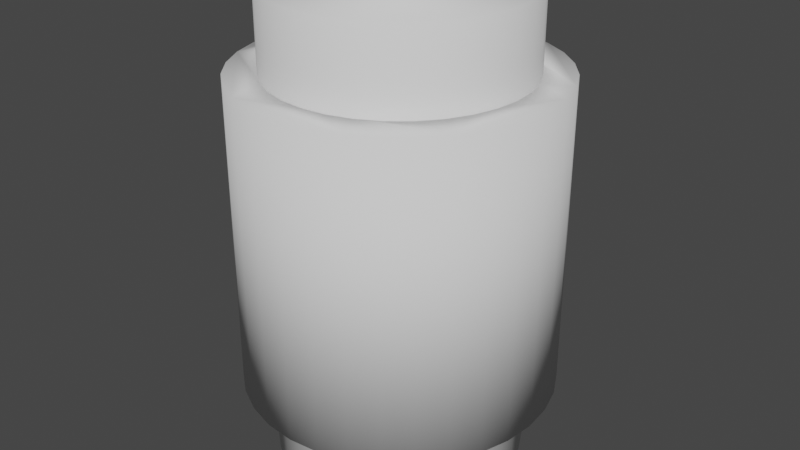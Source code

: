 # Source: Tube.blend  (saved by Blender 2.91.10; exported with 4.5.12 LTS)
import bpy
from mathutils import Matrix  # noqa: F401  (used for matrix-valued properties, if any)

bpy.ops.wm.read_factory_settings(use_empty=True)
scene = bpy.context.scene
scene.name = 'Scene'

# ---- collections
col_collection = bpy.data.collections.new('Collection'); scene.collection.children.link(col_collection)

# ---- world
world_world = bpy.data.worlds.new('World'); scene.world = world_world
world_world.use_nodes = True; world_world.node_tree.nodes.clear()
_N = world_world.node_tree.nodes; _L = world_world.node_tree.links
n0 = _N.new('ShaderNodeOutputWorld'); n0.name = 'World Output'; n0.location = (300, 300)
n1 = _N.new('ShaderNodeBackground'); n1.name = 'Background'; n1.location = (10, 300)
n1.inputs[0].default_value = (0.05088, 0.05088, 0.05088, 1.0)
_L.new(n1.outputs[0], n0.inputs[0])
n0.is_active_output = True
world_world.color = (0.05088, 0.05088, 0.05088)
world_world.use_sun_shadow = False
world_world.sun_shadow_jitter_overblur = 0.0

# ---- meshes
me_cylinder_001 = bpy.data.meshes.new('Cylinder.001')
me_cylinder_001.from_pydata([(0.0, 1.0, -1.0), (0.0, 1.0, 1.0), (0.1951, 0.9808, -1.0), (0.1951, 0.9808, 1.0), (0.3827, 0.9239, -1.0), (0.3827, 0.9239, 1.0), (0.5556, 0.8315, -1.0), (0.5556, 0.8315, 1.0), (0.7071, 0.7071, -1.0), (0.7071, 0.7071, 1.0), (0.8315, 0.5556, -1.0), (0.8315, 0.5556, 1.0), (0.9239, 0.3827, -1.0), (0.9239, 0.3827, 1.0), (0.9808, 0.1951, -1.0), (0.9808, 0.1951, 1.0), (1.0, 7.55e-08, -1.0), (1.0, 7.55e-08, 1.0), (0.9808, -0.1951, -1.0), (0.9808, -0.1951, 1.0), (0.9239, -0.3827, -1.0), (0.9239, -0.3827, 1.0), (0.8315, -0.5556, -1.0), (0.8315, -0.5556, 1.0), (0.7071, -0.7071, -1.0), (0.7071, -0.7071, 1.0), (0.5556, -0.8315, -1.0), (0.5556, -0.8315, 1.0), (0.3827, -0.9239, -1.0), (0.3827, -0.9239, 1.0), (0.1951, -0.9808, -1.0), (0.1951, -0.9808, 1.0), (-3.258e-07, -1.0, -1.0), (-3.258e-07, -1.0, 1.0), (-0.1951, -0.9808, -1.0), (-0.1951, -0.9808, 1.0), (-0.3827, -0.9239, -1.0), (-0.3827, -0.9239, 1.0), (-0.5556, -0.8315, -1.0), (-0.5556, -0.8315, 1.0), (-0.7071, -0.7071, -1.0), (-0.7071, -0.7071, 1.0), (-0.8315, -0.5556, -1.0), (-0.8315, -0.5556, 1.0), (-0.9239, -0.3827, -1.0), (-0.9239, -0.3827, 1.0), (-0.9808, -0.1951, -1.0), (-0.9808, -0.1951, 1.0), (-1.0, 9.656e-07, -1.0), (-1.0, 9.656e-07, 1.0), (-0.9808, 0.1951, -1.0), (-0.9808, 0.1951, 1.0), (-0.9239, 0.3827, -1.0), (-0.9239, 0.3827, 1.0), (-0.8315, 0.5556, -1.0), (-0.8315, 0.5556, 1.0), (-0.7071, 0.7071, -1.0), (-0.7071, 0.7071, 1.0), (-0.5556, 0.8315, -1.0), (-0.5556, 0.8315, 1.0), (-0.3827, 0.9239, -1.0), (-0.3827, 0.9239, 1.0), (-0.1951, 0.9808, -1.0), (-0.1951, 0.9808, 1.0)], [], [(0, 1, 3, 2), (2, 3, 5, 4), (4, 5, 7, 6), (6, 7, 9, 8), (8, 9, 11, 10), (10, 11, 13, 12), (12, 13, 15, 14), (14, 15, 17, 16), (16, 17, 19, 18), (18, 19, 21, 20), (20, 21, 23, 22), (22, 23, 25, 24), (24, 25, 27, 26), (26, 27, 29, 28), (28, 29, 31, 30), (30, 31, 33, 32), (32, 33, 35, 34), (34, 35, 37, 36), (36, 37, 39, 38), (38, 39, 41, 40), (40, 41, 43, 42), (42, 43, 45, 44), (44, 45, 47, 46), (46, 47, 49, 48), (48, 49, 51, 50), (50, 51, 53, 52), (52, 53, 55, 54), (54, 55, 57, 56), (56, 57, 59, 58), (58, 59, 61, 60), (3, 1, 63, 61, 59, 57, 55, 53, 51, 49, 47, 45, 43, 41, 39, 37, 35, 33, 31, 29, 27, 25, 23, 21, 19, 17, 15, 13, 11, 9, 7, 5), (60, 61, 63, 62), (62, 63, 1, 0), (0, 2, 4, 6, 8, 10, 12, 14, 16, 18, 20, 22, 24, 26, 28, 30, 32, 34, 36, 38, 40, 42, 44, 46, 48, 50, 52, 54, 56, 58, 60, 62)])
me_cylinder_001.polygons.foreach_set('use_smooth', [True] * 34)
_uv = me_cylinder_001.uv_layers.new(name='UVMap')
_uv.uv.foreach_set('vector', [1.0, 0.5, 1.0, 1.0, 0.9688, 1.0, 0.9688, 0.5, 0.9688, 0.5, 0.9688, 1.0, 0.9375, 1.0, 0.9375, 0.5, 0.9375, 0.5, 0.9375, 1.0, 0.9062, 1.0, 0.9062, 0.5, 0.9062, 0.5, 0.9062, 1.0, 0.875, 1.0, 0.875, 0.5, 0.875, 0.5, 0.875, 1.0, 0.8438, 1.0, 0.8438, 0.5, 0.8438, 0.5, 0.8438, 1.0, 0.8125, 1.0, 0.8125, 0.5, 0.8125, 0.5, 0.8125, 1.0, 0.7812, 1.0, 0.7812, 0.5, 0.7812, 0.5, 0.7812, 1.0, 0.75, 1.0, 0.75, 0.5, 0.75, 0.5, 0.75, 1.0, 0.7188, 1.0, 0.7188, 0.5, 0.7188, 0.5, 0.7188, 1.0, 0.6875, 1.0, 0.6875, 0.5, 0.6875, 0.5, 0.6875, 1.0, 0.6562, 1.0, 0.6562, 0.5, 0.6562, 0.5, 0.6562, 1.0, 0.625, 1.0, 0.625, 0.5, 0.625, 0.5, 0.625, 1.0, 0.5938, 1.0, 0.5938, 0.5, 0.5938, 0.5, 0.5938, 1.0, 0.5625, 1.0, 0.5625, 0.5, 0.5625, 0.5, 0.5625, 1.0, 0.5312, 1.0, 0.5312, 0.5, 0.5312, 0.5, 0.5312, 1.0, 0.5, 1.0, 0.5, 0.5, 0.5, 0.5, 0.5, 1.0, 0.4688, 1.0, 0.4688, 0.5, 0.4688, 0.5, 0.4688, 1.0, 0.4375, 1.0, 0.4375, 0.5, 0.4375, 0.5, 0.4375, 1.0, 0.4062, 1.0, 0.4062, 0.5, 0.4062, 0.5, 0.4062, 1.0, 0.375, 1.0, 0.375, 0.5, 0.375, 0.5, 0.375, 1.0, 0.3438, 1.0, 0.3438, 0.5, 0.3438, 0.5, 0.3438, 1.0, 0.3125, 1.0, 0.3125, 0.5, 0.3125, 0.5, 0.3125, 1.0, 0.2812, 1.0, 0.2812, 0.5, 0.2812, 0.5, 0.2812, 1.0, 0.25, 1.0, 0.25, 0.5, 0.25, 0.5, 0.25, 1.0, 0.2188, 1.0, 0.2188, 0.5, 0.2188, 0.5, 0.2188, 1.0, 0.1875, 1.0, 0.1875, 0.5, 0.1875, 0.5, 0.1875, 1.0, 0.1562, 1.0, 0.1562, 0.5, 0.1562, 0.5, 0.1562, 1.0, 0.125, 1.0, 0.125, 0.5, 0.125, 0.5, 0.125, 1.0, 0.09375, 1.0, 0.09375, 0.5, 0.09375, 0.5, 0.09375, 1.0, 0.0625, 1.0, 0.0625, 0.5, 0.2968, 0.4854, 0.25, 0.49, 0.2032, 0.4854, 0.1582, 0.4717, 0.1167, 0.4496, 0.08029, 0.4197, 0.05045, 0.3833, 0.02827, 0.3418, 0.01461, 0.2968, 0.01, 0.25, 0.01461, 0.2032, 0.02827, 0.1582, 0.05045, 0.1167, 0.08029, 0.08029, 0.1167, 0.05045, 0.1582, 0.02827, 0.2032, 0.01461, 0.25, 0.01, 0.2968, 0.01461, 0.3418, 0.02827, 0.3833, 0.05045, 0.4197, 0.08029, 0.4496, 0.1167, 0.4717, 0.1582, 0.4854, 0.2032, 0.49, 0.25, 0.4854, 0.2968, 0.4717, 0.3418, 0.4496, 0.3833, 0.4197, 0.4197, 0.3833, 0.4496, 0.3418, 0.4717, 0.0625, 0.5, 0.0625, 1.0, 0.03125, 1.0, 0.03125, 0.5, 0.03125, 0.5, 0.03125, 1.0, 0.0, 1.0, 0.0, 0.5, 0.75, 0.49, 0.7968, 0.4854, 0.8418, 0.4717, 0.8833, 0.4496, 0.9197, 0.4197, 0.9496, 0.3833, 0.9717, 0.3418, 0.9854, 0.2968, 0.99, 0.25, 0.9854, 0.2032, 0.9717, 0.1582, 0.9496, 0.1167, 0.9197, 0.08029, 0.8833, 0.05045, 0.8418, 0.02827, 0.7968, 0.01461, 0.75, 0.01, 0.7032, 0.01461, 0.6582, 0.02827, 0.6167, 0.05045, 0.5803, 0.08029, 0.5504, 0.1167, 0.5283, 0.1582, 0.5146, 0.2032, 0.51, 0.25, 0.5146, 0.2968, 0.5283, 0.3418, 0.5504, 0.3833, 0.5803, 0.4197, 0.6167, 0.4496, 0.6582, 0.4717, 0.7032, 0.4854])
me_cylinder_001.use_remesh_fix_poles = True
me_cylinder_001.use_remesh_preserve_attributes = False
me_cylinder_001.use_mirror_vertex_groups = False
me_cylinder_001.update()
me_cylinder_002 = bpy.data.meshes.new('Cylinder.002')
me_cylinder_002.from_pydata([(0.0, 1.0, -1.0), (0.0, 1.0, 1.0), (0.1951, 0.9808, -1.0), (0.1951, 0.9808, 1.0), (0.3827, 0.9239, -1.0), (0.3827, 0.9239, 1.0), (0.5556, 0.8315, -1.0), (0.5556, 0.8315, 1.0), (0.7071, 0.7071, -1.0), (0.7071, 0.7071, 1.0), (0.8315, 0.5556, -1.0), (0.8315, 0.5556, 1.0), (0.9239, 0.3827, -1.0), (0.9239, 0.3827, 1.0), (0.9808, 0.1951, -1.0), (0.9808, 0.1951, 1.0), (1.0, 7.55e-08, -1.0), (1.0, 7.55e-08, 1.0), (0.9808, -0.1951, -1.0), (0.9808, -0.1951, 1.0), (0.9239, -0.3827, -1.0), (0.9239, -0.3827, 1.0), (0.8315, -0.5556, -1.0), (0.8315, -0.5556, 1.0), (0.7071, -0.7071, -1.0), (0.7071, -0.7071, 1.0), (0.5556, -0.8315, -1.0), (0.5556, -0.8315, 1.0), (0.3827, -0.9239, -1.0), (0.3827, -0.9239, 1.0), (0.1951, -0.9808, -1.0), (0.1951, -0.9808, 1.0), (-3.258e-07, -1.0, -1.0), (-3.258e-07, -1.0, 1.0), (-0.1951, -0.9808, -1.0), (-0.1951, -0.9808, 1.0), (-0.3827, -0.9239, -1.0), (-0.3827, -0.9239, 1.0), (-0.5556, -0.8315, -1.0), (-0.5556, -0.8315, 1.0), (-0.7071, -0.7071, -1.0), (-0.7071, -0.7071, 1.0), (-0.8315, -0.5556, -1.0), (-0.8315, -0.5556, 1.0), (-0.9239, -0.3827, -1.0), (-0.9239, -0.3827, 1.0), (-0.9808, -0.1951, -1.0), (-0.9808, -0.1951, 1.0), (-1.0, 9.656e-07, -1.0), (-1.0, 9.656e-07, 1.0), (-0.9808, 0.1951, -1.0), (-0.9808, 0.1951, 1.0), (-0.9239, 0.3827, -1.0), (-0.9239, 0.3827, 1.0), (-0.8315, 0.5556, -1.0), (-0.8315, 0.5556, 1.0), (-0.7071, 0.7071, -1.0), (-0.7071, 0.7071, 1.0), (-0.5556, 0.8315, -1.0), (-0.5556, 0.8315, 1.0), (-0.3827, 0.9239, -1.0), (-0.3827, 0.9239, 1.0), (-0.1951, 0.9808, -1.0), (-0.1951, 0.9808, 1.0)], [], [(0, 1, 3, 2), (2, 3, 5, 4), (4, 5, 7, 6), (6, 7, 9, 8), (8, 9, 11, 10), (10, 11, 13, 12), (12, 13, 15, 14), (14, 15, 17, 16), (16, 17, 19, 18), (18, 19, 21, 20), (20, 21, 23, 22), (22, 23, 25, 24), (24, 25, 27, 26), (26, 27, 29, 28), (28, 29, 31, 30), (30, 31, 33, 32), (32, 33, 35, 34), (34, 35, 37, 36), (36, 37, 39, 38), (38, 39, 41, 40), (40, 41, 43, 42), (42, 43, 45, 44), (44, 45, 47, 46), (46, 47, 49, 48), (48, 49, 51, 50), (50, 51, 53, 52), (52, 53, 55, 54), (54, 55, 57, 56), (56, 57, 59, 58), (58, 59, 61, 60), (3, 1, 63, 61, 59, 57, 55, 53, 51, 49, 47, 45, 43, 41, 39, 37, 35, 33, 31, 29, 27, 25, 23, 21, 19, 17, 15, 13, 11, 9, 7, 5), (60, 61, 63, 62), (62, 63, 1, 0), (0, 2, 4, 6, 8, 10, 12, 14, 16, 18, 20, 22, 24, 26, 28, 30, 32, 34, 36, 38, 40, 42, 44, 46, 48, 50, 52, 54, 56, 58, 60, 62)])
me_cylinder_002.polygons.foreach_set('use_smooth', [True] * 34)
_uv = me_cylinder_002.uv_layers.new(name='UVMap')
_uv.uv.foreach_set('vector', [1.0, 0.5, 1.0, 1.0, 0.9688, 1.0, 0.9688, 0.5, 0.9688, 0.5, 0.9688, 1.0, 0.9375, 1.0, 0.9375, 0.5, 0.9375, 0.5, 0.9375, 1.0, 0.9062, 1.0, 0.9062, 0.5, 0.9062, 0.5, 0.9062, 1.0, 0.875, 1.0, 0.875, 0.5, 0.875, 0.5, 0.875, 1.0, 0.8438, 1.0, 0.8438, 0.5, 0.8438, 0.5, 0.8438, 1.0, 0.8125, 1.0, 0.8125, 0.5, 0.8125, 0.5, 0.8125, 1.0, 0.7812, 1.0, 0.7812, 0.5, 0.7812, 0.5, 0.7812, 1.0, 0.75, 1.0, 0.75, 0.5, 0.75, 0.5, 0.75, 1.0, 0.7188, 1.0, 0.7188, 0.5, 0.7188, 0.5, 0.7188, 1.0, 0.6875, 1.0, 0.6875, 0.5, 0.6875, 0.5, 0.6875, 1.0, 0.6562, 1.0, 0.6562, 0.5, 0.6562, 0.5, 0.6562, 1.0, 0.625, 1.0, 0.625, 0.5, 0.625, 0.5, 0.625, 1.0, 0.5938, 1.0, 0.5938, 0.5, 0.5938, 0.5, 0.5938, 1.0, 0.5625, 1.0, 0.5625, 0.5, 0.5625, 0.5, 0.5625, 1.0, 0.5312, 1.0, 0.5312, 0.5, 0.5312, 0.5, 0.5312, 1.0, 0.5, 1.0, 0.5, 0.5, 0.5, 0.5, 0.5, 1.0, 0.4688, 1.0, 0.4688, 0.5, 0.4688, 0.5, 0.4688, 1.0, 0.4375, 1.0, 0.4375, 0.5, 0.4375, 0.5, 0.4375, 1.0, 0.4062, 1.0, 0.4062, 0.5, 0.4062, 0.5, 0.4062, 1.0, 0.375, 1.0, 0.375, 0.5, 0.375, 0.5, 0.375, 1.0, 0.3438, 1.0, 0.3438, 0.5, 0.3438, 0.5, 0.3438, 1.0, 0.3125, 1.0, 0.3125, 0.5, 0.3125, 0.5, 0.3125, 1.0, 0.2812, 1.0, 0.2812, 0.5, 0.2812, 0.5, 0.2812, 1.0, 0.25, 1.0, 0.25, 0.5, 0.25, 0.5, 0.25, 1.0, 0.2188, 1.0, 0.2188, 0.5, 0.2188, 0.5, 0.2188, 1.0, 0.1875, 1.0, 0.1875, 0.5, 0.1875, 0.5, 0.1875, 1.0, 0.1562, 1.0, 0.1562, 0.5, 0.1562, 0.5, 0.1562, 1.0, 0.125, 1.0, 0.125, 0.5, 0.125, 0.5, 0.125, 1.0, 0.09375, 1.0, 0.09375, 0.5, 0.09375, 0.5, 0.09375, 1.0, 0.0625, 1.0, 0.0625, 0.5, 0.2968, 0.4854, 0.25, 0.49, 0.2032, 0.4854, 0.1582, 0.4717, 0.1167, 0.4496, 0.08029, 0.4197, 0.05045, 0.3833, 0.02827, 0.3418, 0.01461, 0.2968, 0.01, 0.25, 0.01461, 0.2032, 0.02827, 0.1582, 0.05045, 0.1167, 0.08029, 0.08029, 0.1167, 0.05045, 0.1582, 0.02827, 0.2032, 0.01461, 0.25, 0.01, 0.2968, 0.01461, 0.3418, 0.02827, 0.3833, 0.05045, 0.4197, 0.08029, 0.4496, 0.1167, 0.4717, 0.1582, 0.4854, 0.2032, 0.49, 0.25, 0.4854, 0.2968, 0.4717, 0.3418, 0.4496, 0.3833, 0.4197, 0.4197, 0.3833, 0.4496, 0.3418, 0.4717, 0.0625, 0.5, 0.0625, 1.0, 0.03125, 1.0, 0.03125, 0.5, 0.03125, 0.5, 0.03125, 1.0, 0.0, 1.0, 0.0, 0.5, 0.75, 0.49, 0.7968, 0.4854, 0.8418, 0.4717, 0.8833, 0.4496, 0.9197, 0.4197, 0.9496, 0.3833, 0.9717, 0.3418, 0.9854, 0.2968, 0.99, 0.25, 0.9854, 0.2032, 0.9717, 0.1582, 0.9496, 0.1167, 0.9197, 0.08029, 0.8833, 0.05045, 0.8418, 0.02827, 0.7968, 0.01461, 0.75, 0.01, 0.7032, 0.01461, 0.6582, 0.02827, 0.6167, 0.05045, 0.5803, 0.08029, 0.5504, 0.1167, 0.5283, 0.1582, 0.5146, 0.2032, 0.51, 0.25, 0.5146, 0.2968, 0.5283, 0.3418, 0.5504, 0.3833, 0.5803, 0.4197, 0.6167, 0.4496, 0.6582, 0.4717, 0.7032, 0.4854])
me_cylinder_002.use_remesh_fix_poles = True
me_cylinder_002.use_remesh_preserve_attributes = False
me_cylinder_002.use_mirror_vertex_groups = False
me_cylinder_002.update()

# ---- objects
ob_cylinder = bpy.data.objects.new('Cylinder', me_cylinder_001)
ob_cylinder_001 = bpy.data.objects.new('Cylinder.001', me_cylinder_002)

# ---- transforms, parenting, visibility, modifiers, constraints
ob_cylinder.location = (0.0, 0.0, 0.0)
ob_cylinder.lineart.crease_threshold = 0.0
_m = ob_cylinder.modifiers.new('Boolean', 'BOOLEAN')
_m.object = ob_cylinder_001
ob_cylinder_001.location = (0.0, 0.0, 0.01114)
ob_cylinder_001.scale = (0.8, 0.8, 1.5)
ob_cylinder_001.lineart.crease_threshold = 0.0

# ---- collection membership
col_collection.objects.link(ob_cylinder)
col_collection.objects.link(ob_cylinder_001)

# ---- scene / render settings (as saved in the file)
scene.frame_start = 1; scene.frame_end = 250; scene.frame_set(1)
scene.render.engine = 'BLENDER_EEVEE_NEXT'
scene.cycles.use_denoising = False
scene.cycles.samples = 128
scene.cycles.sampling_pattern = 'TABULATED_SOBOL'
scene.cycles.use_adaptive_sampling = False
scene.cycles.use_light_tree = False
scene.view_settings.view_transform = 'Filmic'
bpy.context.view_layer.update()

# ---- added for rendering (the .blend has no active camera and no usable light): camera, sun
cam_auto = bpy.data.cameras.new('AutoCamera')
cam_auto.lens = 50.0
cam_auto.sensor_width = 36.0
cam_auto.clip_end = 1000.0
ob_auto_camera = bpy.data.objects.new('AutoCamera', cam_auto)
scene.collection.objects.link(ob_auto_camera)
ob_auto_camera.location = (3.8148, -4.57776, 3.06298)
ob_auto_camera.rotation_euler = (1.09748, -7.21219e-08, 0.694738)
scene.camera = ob_auto_camera
light_auto_sun = bpy.data.lights.new('AutoSun', 'SUN')
light_auto_sun.energy = 3.0
light_auto_sun.angle = 0.0523599
ob_auto_sun = bpy.data.objects.new('AutoSun', light_auto_sun)
scene.collection.objects.link(ob_auto_sun)
ob_auto_sun.rotation_euler = (0.872665, 0.174533, 0.523599)
bpy.context.view_layer.update()
